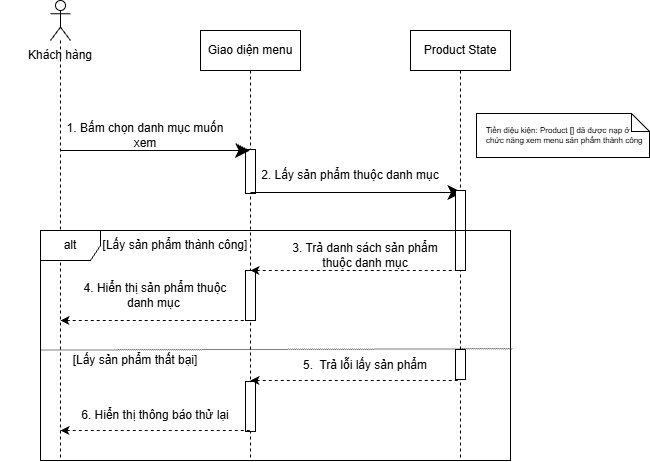

The diagram above was exported from draw.io. Its source (the exported page's mxGraphModel, read from the mxfile embedded in the PNG):
<mxGraphModel dx="1574" dy="935" grid="0" gridSize="10" guides="1" tooltips="1" connect="1" arrows="1" fold="1" page="0" pageScale="1" pageWidth="850" pageHeight="1100" math="0" shadow="0">
  <root>
    <mxCell id="0" />
    <mxCell id="1" parent="0" />
    <mxCell id="fQnWBL2ko7BoCv4c8g0G-1" parent="1" style="shape=umlLifeline;perimeter=lifelinePerimeter;whiteSpace=wrap;html=1;container=1;dropTarget=0;collapsible=0;recursiveResize=0;outlineConnect=0;portConstraint=eastwest;newEdgeStyle={&quot;edgeStyle&quot;:&quot;sequenceEdgeStyle&quot;,&quot;libavoidRouting&quot;:0,&quot;curved&quot;:0,&quot;rounded&quot;:0};" value="Giao diện menu" vertex="1">
      <mxGeometry height="430" width="100" x="-50" as="geometry" />
    </mxCell>
    <mxCell id="oS5psC6jYJXaY0c2-T9u-1" parent="fQnWBL2ko7BoCv4c8g0G-1" style="html=1;points=[[0,0,0,0,5],[0,1,0,0,-5],[1,0,0,0,5],[1,1,0,0,-5]];perimeter=orthogonalPerimeter;outlineConnect=0;targetShapes=umlLifeline;portConstraint=eastwest;newEdgeStyle={&quot;edgeStyle&quot;:&quot;sequenceEdgeStyle&quot;,&quot;libavoidRouting&quot;:0,&quot;curved&quot;:0,&quot;rounded&quot;:0};" value="" vertex="1">
      <mxGeometry height="44" width="10" x="45" y="119" as="geometry" />
    </mxCell>
    <mxCell id="oS5psC6jYJXaY0c2-T9u-3" parent="fQnWBL2ko7BoCv4c8g0G-1" style="html=1;points=[[0,0,0,0,5],[0,1,0,0,-5],[1,0,0,0,5],[1,1,0,0,-5]];perimeter=orthogonalPerimeter;outlineConnect=0;targetShapes=umlLifeline;portConstraint=eastwest;newEdgeStyle={&quot;edgeStyle&quot;:&quot;sequenceEdgeStyle&quot;,&quot;libavoidRouting&quot;:0,&quot;curved&quot;:0,&quot;rounded&quot;:0};" value="" vertex="1">
      <mxGeometry height="50" width="10" x="45" y="240" as="geometry" />
    </mxCell>
    <mxCell id="oS5psC6jYJXaY0c2-T9u-4" parent="fQnWBL2ko7BoCv4c8g0G-1" style="html=1;points=[[0,0,0,0,5],[0,1,0,0,-5],[1,0,0,0,5],[1,1,0,0,-5]];perimeter=orthogonalPerimeter;outlineConnect=0;targetShapes=umlLifeline;portConstraint=eastwest;newEdgeStyle={&quot;edgeStyle&quot;:&quot;sequenceEdgeStyle&quot;,&quot;libavoidRouting&quot;:0,&quot;curved&quot;:0,&quot;rounded&quot;:0};" value="" vertex="1">
      <mxGeometry height="50" width="10" x="45" y="351" as="geometry" />
    </mxCell>
    <mxCell id="fQnWBL2ko7BoCv4c8g0G-4" parent="1" style="shape=umlLifeline;perimeter=lifelinePerimeter;whiteSpace=wrap;html=1;container=1;dropTarget=0;collapsible=0;recursiveResize=0;outlineConnect=0;portConstraint=eastwest;newEdgeStyle={&quot;edgeStyle&quot;:&quot;sequenceEdgeStyle&quot;,&quot;libavoidRouting&quot;:0,&quot;curved&quot;:0,&quot;rounded&quot;:0};participant=umlActor;" value="" vertex="1">
      <mxGeometry height="460" width="20" x="-200" y="-30" as="geometry" />
    </mxCell>
    <mxCell id="fQnWBL2ko7BoCv4c8g0G-5" parent="1" style="text;html=1;whiteSpace=wrap;strokeColor=none;fillColor=none;align=center;verticalAlign=middle;rounded=0;" value="Khách hàng" vertex="1">
      <mxGeometry height="30" width="120" x="-250" y="10" as="geometry" />
    </mxCell>
    <mxCell id="yGGbILzXRWEXN-7DCOvQ-2" edge="1" parent="1" style="endArrow=classic;endFill=1;endSize=12;html=1;rounded=0;defaultLabelBackgroundColor=page;labelPadding=0 4;" target="fQnWBL2ko7BoCv4c8g0G-1" value="">
      <mxGeometry relative="1" width="160" as="geometry">
        <mxPoint x="-190" y="120" as="sourcePoint" />
        <mxPoint x="-30" y="120" as="targetPoint" />
      </mxGeometry>
    </mxCell>
    <mxCell id="yGGbILzXRWEXN-7DCOvQ-3" parent="1" style="text;html=1;whiteSpace=wrap;strokeColor=none;fillColor=none;align=center;verticalAlign=middle;rounded=0;" value="1. Bấm chọn danh mục muốn xem" vertex="1">
      <mxGeometry height="30" width="170" x="-190" y="90" as="geometry" />
    </mxCell>
    <mxCell id="QH9TdA3OPkYf5xYrF4w1-1" edge="1" parent="1" style="endArrow=classic;endFill=1;endSize=12;html=1;rounded=0;defaultLabelBackgroundColor=page;labelPadding=0 4;exitX=0.476;exitY=0.24;exitDx=0;exitDy=0;exitPerimeter=0;" value="">
      <mxGeometry relative="1" width="160" as="geometry">
        <mxPoint x="-9.103828801926284e-14" y="162.00000000000006" as="sourcePoint" />
        <mxPoint x="211.9" y="162.00000000000006" as="targetPoint" />
      </mxGeometry>
    </mxCell>
    <mxCell id="QH9TdA3OPkYf5xYrF4w1-2" parent="1" style="text;html=1;whiteSpace=wrap;strokeColor=none;fillColor=none;align=center;verticalAlign=middle;rounded=0;" value="2. Lấy sản phẩm thuộc danh mục" vertex="1">
      <mxGeometry height="30" width="180" x="10" y="130" as="geometry" />
    </mxCell>
    <mxCell id="gmm6g2mFMezc_Wa-0u10-1" parent="1" style="shape=umlLifeline;perimeter=lifelinePerimeter;whiteSpace=wrap;html=1;container=1;dropTarget=0;collapsible=0;recursiveResize=0;outlineConnect=0;portConstraint=eastwest;newEdgeStyle={&quot;edgeStyle&quot;:&quot;sequenceEdgeStyle&quot;,&quot;libavoidRouting&quot;:0,&quot;curved&quot;:0,&quot;rounded&quot;:0};" value="Product State" vertex="1">
      <mxGeometry height="430" width="100" x="160" as="geometry" />
    </mxCell>
    <mxCell id="oS5psC6jYJXaY0c2-T9u-2" parent="gmm6g2mFMezc_Wa-0u10-1" style="html=1;points=[[0,0,0,0,5],[0,1,0,0,-5],[1,0,0,0,5],[1,1,0,0,-5]];perimeter=orthogonalPerimeter;outlineConnect=0;targetShapes=umlLifeline;portConstraint=eastwest;newEdgeStyle={&quot;edgeStyle&quot;:&quot;sequenceEdgeStyle&quot;,&quot;libavoidRouting&quot;:0,&quot;curved&quot;:0,&quot;rounded&quot;:0};" value="" vertex="1">
      <mxGeometry height="80" width="10" x="45" y="160" as="geometry" />
    </mxCell>
    <mxCell id="oS5psC6jYJXaY0c2-T9u-7" parent="gmm6g2mFMezc_Wa-0u10-1" style="html=1;points=[[0,0,0,0,5],[0,1,0,0,-5],[1,0,0,0,5],[1,1,0,0,-5]];perimeter=orthogonalPerimeter;outlineConnect=0;targetShapes=umlLifeline;portConstraint=eastwest;newEdgeStyle={&quot;edgeStyle&quot;:&quot;sequenceEdgeStyle&quot;,&quot;libavoidRouting&quot;:0,&quot;curved&quot;:0,&quot;rounded&quot;:0};" value="" vertex="1">
      <mxGeometry height="30" width="10" x="45" y="319" as="geometry" />
    </mxCell>
    <mxCell id="gmm6g2mFMezc_Wa-0u10-3" edge="1" parent="1" style="endArrow=none;dashed=1;endFill=0;endSize=12;html=1;rounded=0;defaultLabelBackgroundColor=page;labelPadding=0 4;startArrow=classic;startFill=1;" target="gmm6g2mFMezc_Wa-0u10-1" value="">
      <mxGeometry relative="1" width="160" as="geometry">
        <mxPoint y="240" as="sourcePoint" />
        <mxPoint x="160" y="240" as="targetPoint" />
      </mxGeometry>
    </mxCell>
    <mxCell id="gmm6g2mFMezc_Wa-0u10-4" parent="1" style="text;html=1;whiteSpace=wrap;strokeColor=none;fillColor=none;align=center;verticalAlign=middle;rounded=0;" value="3. Trả danh sách sản phẩm thuộc danh mục" vertex="1">
      <mxGeometry height="30" width="170" x="30" y="210" as="geometry" />
    </mxCell>
    <mxCell id="gmm6g2mFMezc_Wa-0u10-5" edge="1" parent="1" style="endArrow=none;dashed=1;endFill=0;endSize=12;html=1;rounded=0;defaultLabelBackgroundColor=page;labelPadding=0 4;startArrow=classic;startFill=1;" value="">
      <mxGeometry relative="1" width="160" as="geometry">
        <mxPoint x="-190" y="290.0000000000002" as="sourcePoint" />
        <mxPoint x="-2.2737367544323206e-13" y="290.0000000000002" as="targetPoint" />
      </mxGeometry>
    </mxCell>
    <mxCell id="gmm6g2mFMezc_Wa-0u10-6" parent="1" style="text;html=1;whiteSpace=wrap;strokeColor=none;fillColor=none;align=center;verticalAlign=middle;rounded=0;" value="4. Hiển thị sản phẩm thuộc danh mục&amp;nbsp;" vertex="1">
      <mxGeometry height="30" width="150" x="-170" y="250" as="geometry" />
    </mxCell>
    <mxCell id="gmm6g2mFMezc_Wa-0u10-7" edge="1" parent="1" style="endArrow=none;dashed=1;endFill=0;endSize=12;html=1;rounded=0;defaultLabelBackgroundColor=page;labelPadding=0 4;startArrow=classic;startFill=1;" target="gmm6g2mFMezc_Wa-0u10-1" value="">
      <mxGeometry relative="1" width="160" as="geometry">
        <mxPoint y="350" as="sourcePoint" />
        <mxPoint x="160" y="350" as="targetPoint" />
      </mxGeometry>
    </mxCell>
    <mxCell id="gmm6g2mFMezc_Wa-0u10-8" parent="1" style="text;html=1;whiteSpace=wrap;strokeColor=none;fillColor=none;align=center;verticalAlign=middle;rounded=0;" value="5.&amp;nbsp; Trả lỗi lấy sản phẩm" vertex="1">
      <mxGeometry height="30" width="150" x="40" y="320" as="geometry" />
    </mxCell>
    <mxCell id="gmm6g2mFMezc_Wa-0u10-9" edge="1" parent="1" style="endArrow=none;dashed=1;endFill=0;endSize=12;html=1;rounded=0;defaultLabelBackgroundColor=page;labelPadding=0 4;startArrow=classic;startFill=1;" target="fQnWBL2ko7BoCv4c8g0G-1" value="">
      <mxGeometry relative="1" width="160" as="geometry">
        <mxPoint x="-190" y="400" as="sourcePoint" />
        <mxPoint x="-30" y="400" as="targetPoint" />
      </mxGeometry>
    </mxCell>
    <mxCell id="gmm6g2mFMezc_Wa-0u10-10" parent="1" style="text;html=1;whiteSpace=wrap;strokeColor=none;fillColor=none;align=center;verticalAlign=middle;rounded=0;" value="6. Hiển thị thông báo thử lại" vertex="1">
      <mxGeometry height="30" width="160" x="-175" y="370" as="geometry" />
    </mxCell>
    <mxCell id="gmm6g2mFMezc_Wa-0u10-11" parent="1" style="shape=umlFrame;whiteSpace=wrap;html=1;pointerEvents=0;" value="alt" vertex="1">
      <mxGeometry height="230" width="470" x="-210" y="200" as="geometry" />
    </mxCell>
    <mxCell id="gmm6g2mFMezc_Wa-0u10-12" edge="1" parent="1" source="gmm6g2mFMezc_Wa-0u10-11" style="endArrow=none;dashed=1;endFill=0;endSize=12;html=1;rounded=0;defaultLabelBackgroundColor=page;labelPadding=0 4;exitX=0;exitY=0.52;exitDx=0;exitDy=0;exitPerimeter=0;startArrow=none;startFill=0;dashPattern=1 1;" value="">
      <mxGeometry relative="1" width="160" as="geometry">
        <mxPoint x="-200" y="320" as="sourcePoint" />
        <mxPoint x="262.35" y="318.22" as="targetPoint" />
      </mxGeometry>
    </mxCell>
    <mxCell id="gmm6g2mFMezc_Wa-0u10-13" parent="1" style="text;html=1;whiteSpace=wrap;strokeColor=none;fillColor=none;align=center;verticalAlign=middle;rounded=0;" value="[Lấy sản phẩm thành công]" vertex="1">
      <mxGeometry height="30" width="150" x="-150" y="200" as="geometry" />
    </mxCell>
    <mxCell id="gmm6g2mFMezc_Wa-0u10-14" parent="1" style="text;html=1;whiteSpace=wrap;strokeColor=none;fillColor=none;align=center;verticalAlign=middle;rounded=0;" value="[Lấy sản phẩm thất bại]" vertex="1">
      <mxGeometry height="30" width="130" x="-180" y="315" as="geometry" />
    </mxCell>
    <mxCell id="gmm6g2mFMezc_Wa-0u10-16" parent="1" style="shape=note;whiteSpace=wrap;html=1;size=18;align=left;verticalAlign=top;spacingLeft=8;spacingTop=6;fontSize=8;" value="Tiền điệu kiện: Product [] đã được nạp ở chức năng xem menu sản phẩm thành công" vertex="1">
      <mxGeometry height="44" width="173" x="226" y="83" as="geometry" />
    </mxCell>
  </root>
</mxGraphModel>